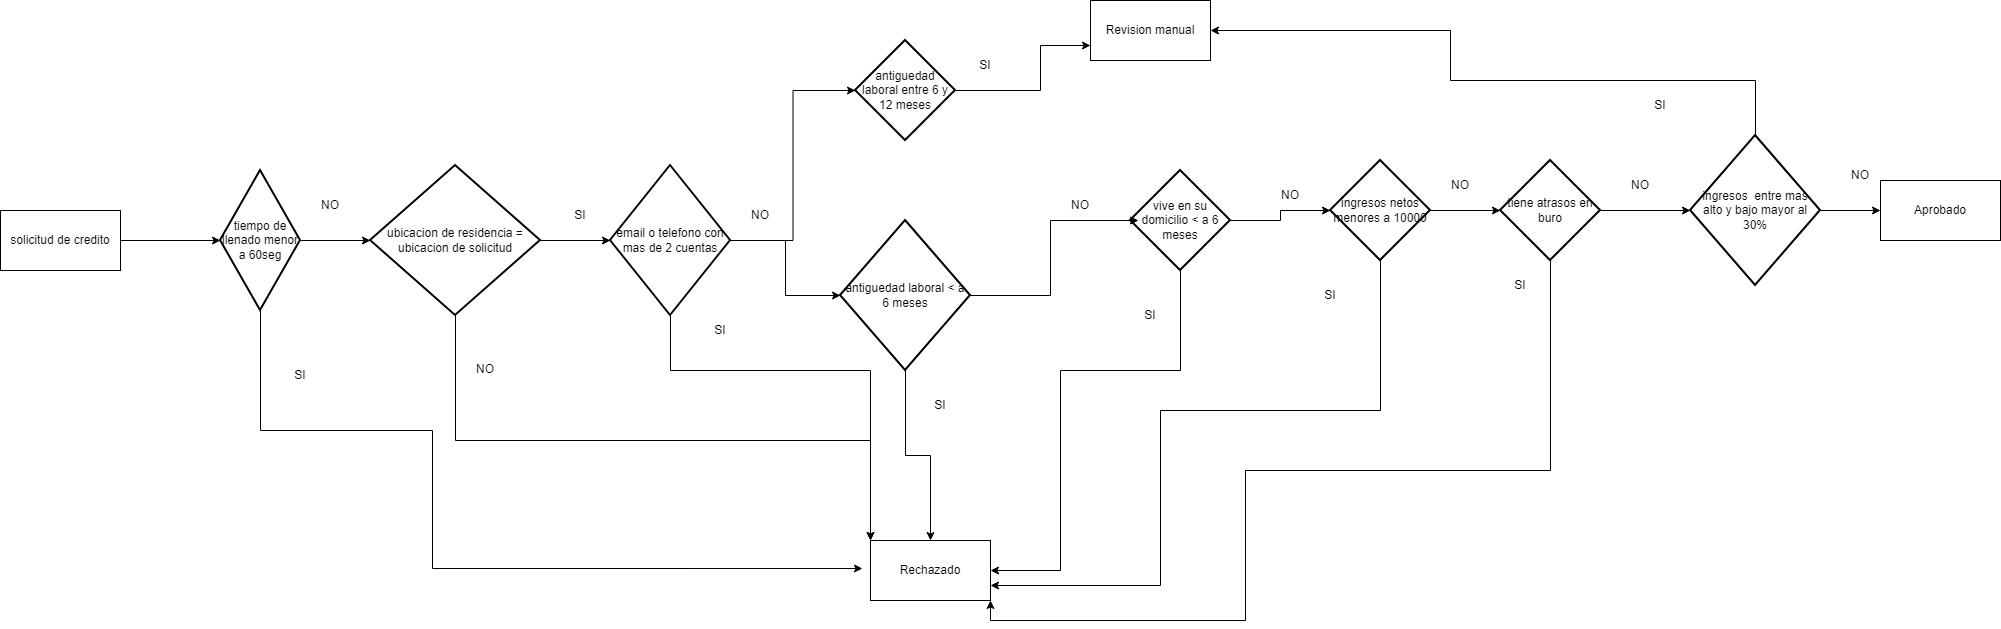

The diagram above was exported from draw.io. Its source (the exported page's mxGraphModel, read from the mxfile embedded in the PNG):
<mxGraphModel dx="2364" dy="1353" grid="1" gridSize="10" guides="1" tooltips="1" connect="1" arrows="1" fold="1" page="1" pageScale="1" pageWidth="1169" pageHeight="827" math="0" shadow="0">
  <root>
    <mxCell id="0" />
    <mxCell id="1" parent="0" />
    <mxCell id="r1fE_aJa2rapxqEfpRyb-1" parent="1" style="rounded=0;whiteSpace=wrap;html=1;" value="solicitud de credito" vertex="1">
      <mxGeometry height="60" width="120" x="100" y="270" as="geometry" />
    </mxCell>
    <mxCell id="r1fE_aJa2rapxqEfpRyb-14" edge="1" parent="1" source="r1fE_aJa2rapxqEfpRyb-2" style="edgeStyle=orthogonalEdgeStyle;rounded=0;orthogonalLoop=1;jettySize=auto;html=1;" target="r1fE_aJa2rapxqEfpRyb-3">
      <mxGeometry relative="1" as="geometry" />
    </mxCell>
    <mxCell id="r1fE_aJa2rapxqEfpRyb-2" parent="1" style="strokeWidth=2;html=1;shape=mxgraph.flowchart.decision;whiteSpace=wrap;" value="tiempo de llenado menor a 60seg" vertex="1">
      <mxGeometry height="140" width="80" x="320" y="230" as="geometry" />
    </mxCell>
    <mxCell id="r1fE_aJa2rapxqEfpRyb-15" edge="1" parent="1" source="r1fE_aJa2rapxqEfpRyb-3" style="edgeStyle=orthogonalEdgeStyle;rounded=0;orthogonalLoop=1;jettySize=auto;html=1;" target="r1fE_aJa2rapxqEfpRyb-4">
      <mxGeometry relative="1" as="geometry" />
    </mxCell>
    <mxCell id="r1fE_aJa2rapxqEfpRyb-28" edge="1" parent="1" source="r1fE_aJa2rapxqEfpRyb-3" style="edgeStyle=orthogonalEdgeStyle;rounded=0;orthogonalLoop=1;jettySize=auto;html=1;" target="r1fE_aJa2rapxqEfpRyb-11">
      <mxGeometry relative="1" as="geometry">
        <Array as="points">
          <mxPoint x="555" y="500" />
          <mxPoint x="970" y="500" />
        </Array>
      </mxGeometry>
    </mxCell>
    <mxCell id="r1fE_aJa2rapxqEfpRyb-3" parent="1" style="strokeWidth=2;html=1;shape=mxgraph.flowchart.decision;whiteSpace=wrap;" value="ubicacion de residencia = ubicacion de solicitud" vertex="1">
      <mxGeometry height="150" width="170" x="470" y="225" as="geometry" />
    </mxCell>
    <mxCell id="r1fE_aJa2rapxqEfpRyb-32" edge="1" parent="1" source="r1fE_aJa2rapxqEfpRyb-4" style="edgeStyle=orthogonalEdgeStyle;rounded=0;orthogonalLoop=1;jettySize=auto;html=1;" target="r1fE_aJa2rapxqEfpRyb-11">
      <mxGeometry relative="1" as="geometry">
        <Array as="points">
          <mxPoint x="770" y="430" />
          <mxPoint x="970" y="430" />
        </Array>
      </mxGeometry>
    </mxCell>
    <mxCell id="r1fE_aJa2rapxqEfpRyb-4" parent="1" style="strokeWidth=2;html=1;shape=mxgraph.flowchart.decision;whiteSpace=wrap;" value="email o telefono con mas de 2 cuentas" vertex="1">
      <mxGeometry height="150" width="120" x="710" y="225" as="geometry" />
    </mxCell>
    <mxCell id="r1fE_aJa2rapxqEfpRyb-34" edge="1" parent="1" source="r1fE_aJa2rapxqEfpRyb-5" style="edgeStyle=orthogonalEdgeStyle;rounded=0;orthogonalLoop=1;jettySize=auto;html=1;entryX=0.5;entryY=0;entryDx=0;entryDy=0;" target="r1fE_aJa2rapxqEfpRyb-11">
      <mxGeometry relative="1" as="geometry" />
    </mxCell>
    <mxCell id="r1fE_aJa2rapxqEfpRyb-5" parent="1" style="strokeWidth=2;html=1;shape=mxgraph.flowchart.decision;whiteSpace=wrap;" value="antiguedad laboral &amp;lt; a 6 meses" vertex="1">
      <mxGeometry height="150" width="130" x="940" y="280" as="geometry" />
    </mxCell>
    <mxCell id="r1fE_aJa2rapxqEfpRyb-6" parent="1" style="strokeWidth=2;html=1;shape=mxgraph.flowchart.decision;whiteSpace=wrap;" value="antiguedad laboral entre 6 y 12 meses" vertex="1">
      <mxGeometry height="100" width="100" x="955" y="100" as="geometry" />
    </mxCell>
    <mxCell id="r1fE_aJa2rapxqEfpRyb-37" edge="1" parent="1" source="r1fE_aJa2rapxqEfpRyb-7" style="edgeStyle=orthogonalEdgeStyle;rounded=0;orthogonalLoop=1;jettySize=auto;html=1;entryX=1;entryY=0.5;entryDx=0;entryDy=0;" target="r1fE_aJa2rapxqEfpRyb-11">
      <mxGeometry relative="1" as="geometry">
        <Array as="points">
          <mxPoint x="1280" y="430" />
          <mxPoint x="1160" y="430" />
          <mxPoint x="1160" y="630" />
        </Array>
      </mxGeometry>
    </mxCell>
    <mxCell id="r1fE_aJa2rapxqEfpRyb-7" parent="1" style="strokeWidth=2;html=1;shape=mxgraph.flowchart.decision;whiteSpace=wrap;" value="vive en su domicilio &amp;lt; a 6 meses" vertex="1">
      <mxGeometry height="100" width="100" x="1230" y="230" as="geometry" />
    </mxCell>
    <mxCell id="r1fE_aJa2rapxqEfpRyb-40" edge="1" parent="1" source="r1fE_aJa2rapxqEfpRyb-8" style="edgeStyle=orthogonalEdgeStyle;rounded=0;orthogonalLoop=1;jettySize=auto;html=1;entryX=1;entryY=0.75;entryDx=0;entryDy=0;" target="r1fE_aJa2rapxqEfpRyb-11">
      <mxGeometry relative="1" as="geometry">
        <Array as="points">
          <mxPoint x="1480" y="470" />
          <mxPoint x="1260" y="470" />
          <mxPoint x="1260" y="645" />
        </Array>
      </mxGeometry>
    </mxCell>
    <mxCell id="r1fE_aJa2rapxqEfpRyb-8" parent="1" style="strokeWidth=2;html=1;shape=mxgraph.flowchart.decision;whiteSpace=wrap;" value="ingresos netos menores a 10000" vertex="1">
      <mxGeometry height="100" width="100" x="1430" y="220" as="geometry" />
    </mxCell>
    <mxCell id="r1fE_aJa2rapxqEfpRyb-42" edge="1" parent="1" source="r1fE_aJa2rapxqEfpRyb-9" style="edgeStyle=orthogonalEdgeStyle;rounded=0;orthogonalLoop=1;jettySize=auto;html=1;entryX=1;entryY=1;entryDx=0;entryDy=0;" target="r1fE_aJa2rapxqEfpRyb-11">
      <mxGeometry relative="1" as="geometry">
        <Array as="points">
          <mxPoint x="1650" y="530" />
          <mxPoint x="1345" y="530" />
          <mxPoint x="1345" y="680" />
          <mxPoint x="1090" y="680" />
        </Array>
      </mxGeometry>
    </mxCell>
    <mxCell id="r1fE_aJa2rapxqEfpRyb-9" parent="1" style="strokeWidth=2;html=1;shape=mxgraph.flowchart.decision;whiteSpace=wrap;" value="tiene atrasos en buro" vertex="1">
      <mxGeometry height="100" width="100" x="1600" y="220" as="geometry" />
    </mxCell>
    <mxCell id="r1fE_aJa2rapxqEfpRyb-46" edge="1" parent="1" source="r1fE_aJa2rapxqEfpRyb-10" style="edgeStyle=orthogonalEdgeStyle;rounded=0;orthogonalLoop=1;jettySize=auto;html=1;entryX=1;entryY=0.5;entryDx=0;entryDy=0;" target="r1fE_aJa2rapxqEfpRyb-12">
      <mxGeometry relative="1" as="geometry">
        <Array as="points">
          <mxPoint x="1855" y="140" />
          <mxPoint x="1550" y="140" />
          <mxPoint x="1550" y="90" />
        </Array>
      </mxGeometry>
    </mxCell>
    <mxCell id="r1fE_aJa2rapxqEfpRyb-48" edge="1" parent="1" source="r1fE_aJa2rapxqEfpRyb-10" style="edgeStyle=orthogonalEdgeStyle;rounded=0;orthogonalLoop=1;jettySize=auto;html=1;">
      <mxGeometry relative="1" as="geometry">
        <mxPoint x="1980" y="270" as="targetPoint" />
      </mxGeometry>
    </mxCell>
    <mxCell id="r1fE_aJa2rapxqEfpRyb-10" parent="1" style="strokeWidth=2;html=1;shape=mxgraph.flowchart.decision;whiteSpace=wrap;" value="ingresos&amp;nbsp; entre mas alto y bajo mayor al 30%" vertex="1">
      <mxGeometry height="150" width="130" x="1790" y="195" as="geometry" />
    </mxCell>
    <mxCell id="r1fE_aJa2rapxqEfpRyb-11" parent="1" style="rounded=0;whiteSpace=wrap;html=1;" value="Rechazado" vertex="1">
      <mxGeometry height="60" width="120" x="970" y="600" as="geometry" />
    </mxCell>
    <mxCell id="r1fE_aJa2rapxqEfpRyb-12" parent="1" style="rounded=0;whiteSpace=wrap;html=1;" value="Revision manual" vertex="1">
      <mxGeometry height="60" width="120" x="1190" y="60" as="geometry" />
    </mxCell>
    <mxCell id="r1fE_aJa2rapxqEfpRyb-13" edge="1" parent="1" source="r1fE_aJa2rapxqEfpRyb-1" style="edgeStyle=orthogonalEdgeStyle;rounded=0;orthogonalLoop=1;jettySize=auto;html=1;entryX=0;entryY=0.5;entryDx=0;entryDy=0;entryPerimeter=0;" target="r1fE_aJa2rapxqEfpRyb-2">
      <mxGeometry relative="1" as="geometry" />
    </mxCell>
    <mxCell id="r1fE_aJa2rapxqEfpRyb-16" edge="1" parent="1" source="r1fE_aJa2rapxqEfpRyb-4" style="edgeStyle=orthogonalEdgeStyle;rounded=0;orthogonalLoop=1;jettySize=auto;html=1;entryX=0;entryY=0.5;entryDx=0;entryDy=0;entryPerimeter=0;" target="r1fE_aJa2rapxqEfpRyb-5">
      <mxGeometry relative="1" as="geometry" />
    </mxCell>
    <mxCell id="r1fE_aJa2rapxqEfpRyb-18" edge="1" parent="1" source="r1fE_aJa2rapxqEfpRyb-4" style="edgeStyle=orthogonalEdgeStyle;rounded=0;orthogonalLoop=1;jettySize=auto;html=1;entryX=0;entryY=0.5;entryDx=0;entryDy=0;entryPerimeter=0;" target="r1fE_aJa2rapxqEfpRyb-6">
      <mxGeometry relative="1" as="geometry" />
    </mxCell>
    <mxCell id="r1fE_aJa2rapxqEfpRyb-19" edge="1" parent="1" source="r1fE_aJa2rapxqEfpRyb-5" style="edgeStyle=orthogonalEdgeStyle;rounded=0;orthogonalLoop=1;jettySize=auto;html=1;entryX=0.08;entryY=0.5;entryDx=0;entryDy=0;entryPerimeter=0;" target="r1fE_aJa2rapxqEfpRyb-7">
      <mxGeometry relative="1" as="geometry" />
    </mxCell>
    <mxCell id="r1fE_aJa2rapxqEfpRyb-20" edge="1" parent="1" source="r1fE_aJa2rapxqEfpRyb-6" style="edgeStyle=orthogonalEdgeStyle;rounded=0;orthogonalLoop=1;jettySize=auto;html=1;entryX=0;entryY=0.75;entryDx=0;entryDy=0;" target="r1fE_aJa2rapxqEfpRyb-12">
      <mxGeometry relative="1" as="geometry">
        <Array as="points">
          <mxPoint x="1140" y="150" />
          <mxPoint x="1140" y="105" />
        </Array>
      </mxGeometry>
    </mxCell>
    <mxCell id="r1fE_aJa2rapxqEfpRyb-21" edge="1" parent="1" source="r1fE_aJa2rapxqEfpRyb-7" style="edgeStyle=orthogonalEdgeStyle;rounded=0;orthogonalLoop=1;jettySize=auto;html=1;entryX=0;entryY=0.5;entryDx=0;entryDy=0;entryPerimeter=0;" target="r1fE_aJa2rapxqEfpRyb-8">
      <mxGeometry relative="1" as="geometry" />
    </mxCell>
    <mxCell id="r1fE_aJa2rapxqEfpRyb-23" edge="1" parent="1" source="r1fE_aJa2rapxqEfpRyb-9" style="edgeStyle=orthogonalEdgeStyle;rounded=0;orthogonalLoop=1;jettySize=auto;html=1;entryX=0;entryY=0.5;entryDx=0;entryDy=0;entryPerimeter=0;" target="r1fE_aJa2rapxqEfpRyb-10">
      <mxGeometry relative="1" as="geometry" />
    </mxCell>
    <mxCell id="r1fE_aJa2rapxqEfpRyb-24" parent="1" style="text;html=1;whiteSpace=wrap;strokeColor=none;fillColor=none;align=center;verticalAlign=middle;rounded=0;" value="NO" vertex="1">
      <mxGeometry height="30" width="60" x="400" y="250" as="geometry" />
    </mxCell>
    <mxCell id="r1fE_aJa2rapxqEfpRyb-25" parent="1" style="text;html=1;whiteSpace=wrap;strokeColor=none;fillColor=none;align=center;verticalAlign=middle;rounded=0;" value="SI" vertex="1">
      <mxGeometry height="30" width="60" x="370" y="420" as="geometry" />
    </mxCell>
    <mxCell id="r1fE_aJa2rapxqEfpRyb-27" edge="1" parent="1" source="r1fE_aJa2rapxqEfpRyb-2" style="edgeStyle=orthogonalEdgeStyle;rounded=0;orthogonalLoop=1;jettySize=auto;html=1;entryX=-0.067;entryY=0.467;entryDx=0;entryDy=0;entryPerimeter=0;" target="r1fE_aJa2rapxqEfpRyb-11">
      <mxGeometry relative="1" as="geometry">
        <Array as="points">
          <mxPoint x="360" y="490" />
          <mxPoint x="532" y="490" />
        </Array>
      </mxGeometry>
    </mxCell>
    <mxCell id="r1fE_aJa2rapxqEfpRyb-29" parent="1" style="text;html=1;whiteSpace=wrap;strokeColor=none;fillColor=none;align=center;verticalAlign=middle;rounded=0;" value="SI" vertex="1">
      <mxGeometry height="30" width="60" x="650" y="260" as="geometry" />
    </mxCell>
    <mxCell id="r1fE_aJa2rapxqEfpRyb-30" parent="1" style="text;html=1;whiteSpace=wrap;strokeColor=none;fillColor=none;align=center;verticalAlign=middle;rounded=0;" value="NO" vertex="1">
      <mxGeometry height="30" width="60" x="555" y="414" as="geometry" />
    </mxCell>
    <mxCell id="r1fE_aJa2rapxqEfpRyb-31" parent="1" style="text;html=1;whiteSpace=wrap;strokeColor=none;fillColor=none;align=center;verticalAlign=middle;rounded=0;" value="NO" vertex="1">
      <mxGeometry height="30" width="60" x="830" y="260" as="geometry" />
    </mxCell>
    <mxCell id="r1fE_aJa2rapxqEfpRyb-33" parent="1" style="text;html=1;whiteSpace=wrap;strokeColor=none;fillColor=none;align=center;verticalAlign=middle;rounded=0;" value="SI" vertex="1">
      <mxGeometry height="30" width="60" x="790" y="375" as="geometry" />
    </mxCell>
    <mxCell id="r1fE_aJa2rapxqEfpRyb-35" parent="1" style="text;html=1;whiteSpace=wrap;strokeColor=none;fillColor=none;align=center;verticalAlign=middle;rounded=0;" value="SI" vertex="1">
      <mxGeometry height="30" width="60" x="1010" y="450" as="geometry" />
    </mxCell>
    <mxCell id="r1fE_aJa2rapxqEfpRyb-36" parent="1" style="text;html=1;whiteSpace=wrap;strokeColor=none;fillColor=none;align=center;verticalAlign=middle;rounded=0;" value="SI" vertex="1">
      <mxGeometry height="30" width="60" x="1055" y="110" as="geometry" />
    </mxCell>
    <mxCell id="r1fE_aJa2rapxqEfpRyb-38" parent="1" style="text;html=1;whiteSpace=wrap;strokeColor=none;fillColor=none;align=center;verticalAlign=middle;rounded=0;" value="SI" vertex="1">
      <mxGeometry height="30" width="60" x="1220" y="360" as="geometry" />
    </mxCell>
    <mxCell id="r1fE_aJa2rapxqEfpRyb-41" parent="1" style="text;html=1;whiteSpace=wrap;strokeColor=none;fillColor=none;align=center;verticalAlign=middle;rounded=0;" value="SI" vertex="1">
      <mxGeometry height="30" width="60" x="1400" y="340" as="geometry" />
    </mxCell>
    <mxCell id="r1fE_aJa2rapxqEfpRyb-44" parent="1" style="text;html=1;whiteSpace=wrap;strokeColor=none;fillColor=none;align=center;verticalAlign=middle;rounded=0;" value="SI" vertex="1">
      <mxGeometry height="30" width="60" x="1590" y="330" as="geometry" />
    </mxCell>
    <mxCell id="r1fE_aJa2rapxqEfpRyb-45" edge="1" parent="1" source="r1fE_aJa2rapxqEfpRyb-8" style="edgeStyle=orthogonalEdgeStyle;rounded=0;orthogonalLoop=1;jettySize=auto;html=1;entryX=0;entryY=0.5;entryDx=0;entryDy=0;entryPerimeter=0;" target="r1fE_aJa2rapxqEfpRyb-9">
      <mxGeometry relative="1" as="geometry" />
    </mxCell>
    <mxCell id="r1fE_aJa2rapxqEfpRyb-47" parent="1" style="text;html=1;whiteSpace=wrap;strokeColor=none;fillColor=none;align=center;verticalAlign=middle;rounded=0;" value="SI" vertex="1">
      <mxGeometry height="30" width="60" x="1730" y="150" as="geometry" />
    </mxCell>
    <mxCell id="r1fE_aJa2rapxqEfpRyb-49" parent="1" style="text;html=1;whiteSpace=wrap;strokeColor=none;fillColor=none;align=center;verticalAlign=middle;rounded=0;" value="NO" vertex="1">
      <mxGeometry height="30" width="60" x="1150" y="250" as="geometry" />
    </mxCell>
    <mxCell id="r1fE_aJa2rapxqEfpRyb-50" parent="1" style="text;html=1;whiteSpace=wrap;strokeColor=none;fillColor=none;align=center;verticalAlign=middle;rounded=0;" value="NO" vertex="1">
      <mxGeometry height="30" width="60" x="1360" y="240" as="geometry" />
    </mxCell>
    <mxCell id="r1fE_aJa2rapxqEfpRyb-51" parent="1" style="text;html=1;whiteSpace=wrap;strokeColor=none;fillColor=none;align=center;verticalAlign=middle;rounded=0;" value="NO" vertex="1">
      <mxGeometry height="30" width="60" x="1530" y="230" as="geometry" />
    </mxCell>
    <mxCell id="r1fE_aJa2rapxqEfpRyb-52" parent="1" style="text;html=1;whiteSpace=wrap;strokeColor=none;fillColor=none;align=center;verticalAlign=middle;rounded=0;" value="NO" vertex="1">
      <mxGeometry height="30" width="60" x="1710" y="230" as="geometry" />
    </mxCell>
    <mxCell id="r1fE_aJa2rapxqEfpRyb-53" parent="1" style="text;html=1;whiteSpace=wrap;strokeColor=none;fillColor=none;align=center;verticalAlign=middle;rounded=0;" value="NO" vertex="1">
      <mxGeometry height="30" width="60" x="1930" y="220" as="geometry" />
    </mxCell>
    <mxCell id="r1fE_aJa2rapxqEfpRyb-54" parent="1" style="rounded=0;whiteSpace=wrap;html=1;" value="Aprobado" vertex="1">
      <mxGeometry height="60" width="120" x="1980" y="240" as="geometry" />
    </mxCell>
  </root>
</mxGraphModel>